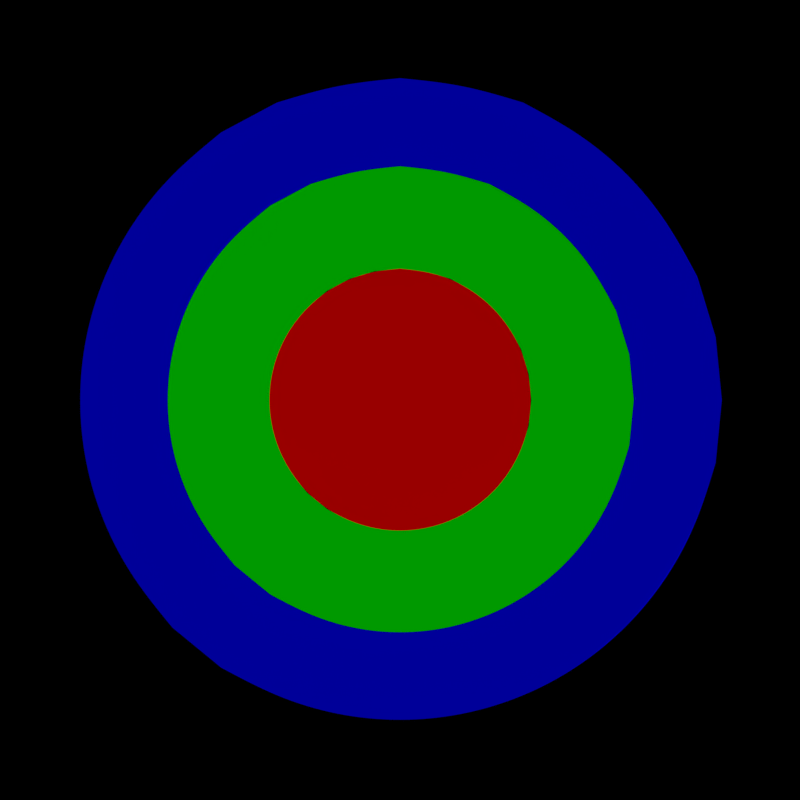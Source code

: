 # Source: transformation_menu_mockup.blend  (saved by Blender 2.56.0; exported with 4.5.12 LTS)
import bpy
from mathutils import Matrix  # noqa: F401  (used for matrix-valued properties, if any)

bpy.ops.wm.read_factory_settings(use_empty=True)
scene = bpy.context.scene
scene.name = 'Scene'

# ---- collections
col_collection_1 = bpy.data.collections.new('Collection 1'); scene.collection.children.link(col_collection_1)
col_collection_11 = bpy.data.collections.new('Collection 11'); scene.collection.children.link(col_collection_11)
col_collection_12 = bpy.data.collections.new('Collection 12'); scene.collection.children.link(col_collection_12)
col_collection_12.hide_render = True
col_collection_12.hide_viewport = True
col_collection_13 = bpy.data.collections.new('Collection 13'); scene.collection.children.link(col_collection_13)
col_collection_13.hide_render = True
col_collection_13.hide_viewport = True
col_collection_14 = bpy.data.collections.new('Collection 14'); scene.collection.children.link(col_collection_14)
col_collection_14.hide_render = True
col_collection_14.hide_viewport = True

# ---- materials (node trees are filled in below, after node groups)
mat_material_001 = bpy.data.materials.new('Material.001')
mat_material_001.alpha_threshold = 0.0
mat_material_001.use_transparent_shadow = False
mat_material_001.diffuse_color = (1.0, 0.0, 0.0, 1.0)
mat_material_001.roughness = 0.5
mat_material_001.specular_intensity = 0.0
mat_material_001.line_color = (0.0, 0.0, 0.0, 1.0)
mat_material_002 = bpy.data.materials.new('Material.002')
mat_material_002.alpha_threshold = 0.0
mat_material_002.use_transparent_shadow = False
mat_material_002.diffuse_color = (0.0, 1.0, 0.0, 1.0)
mat_material_002.roughness = 0.5
mat_material_002.specular_intensity = 0.0
mat_material_002.line_color = (0.0, 0.0, 0.0, 1.0)
mat_material_003 = bpy.data.materials.new('Material.003')
mat_material_003.alpha_threshold = 0.0
mat_material_003.use_transparent_shadow = False
mat_material_003.diffuse_color = (0.0, 0.0, 1.0, 1.0)
mat_material_003.roughness = 0.5
mat_material_003.specular_intensity = 0.0
mat_material_003.line_color = (0.0, 0.0, 0.0, 1.0)

# ---- material node trees

# ---- world
world_world = bpy.data.worlds.new('World'); scene.world = world_world
world_world.color = (0.0, 0.0, 0.0)
world_world.use_sun_shadow = False
world_world.sun_shadow_jitter_overblur = 0.0
world_world.cycles.sampling_method = 'MANUAL'
world_world.cycles.sample_map_resolution = 256

# ---- cameras
cam_camera_001 = bpy.data.cameras.new('Camera.001')
cam_camera_001.clip_end = 100.0
cam_camera_001.lens = 35.0
cam_camera_001.dof.focus_distance = 0.0
cam_camera_001.dof.aperture_fstop = 128.0

# ---- lights
light_sun = bpy.data.lights.new('Sun', 'SUN')
light_sun.transmission_factor = 0.0
light_sun.angle = 1.571
light_sun.energy = 1.0
light_sun.shadow_buffer_clip_start = 0.5
light_sun.shadow_soft_size = 1.0
light_sun.shadow_cascade_max_distance = 1000.0
light_sun.cycles.use_multiple_importance_sampling = False

# ---- meshes
me_circle_002 = bpy.data.meshes.new('Circle.002')
me_circle_002.from_pydata([(-0.4222, 2.122, 0.0), (-0.8282, 1.999, 0.0), (-1.202, 1.799, 0.0), (-1.53, 1.53, 0.0), (-1.799, 1.202, 0.0), (-1.999, 0.8282, 0.0), (-2.122, 0.4222, 0.0), (-2.164, 1.925e-06, 0.0), (-2.122, -0.4222, 0.0), (-1.999, -0.8282, 0.0), (-1.799, -1.202, 0.0), (-1.53, -1.53, 0.0), (-1.202, -1.799, 0.0), (-0.8282, -1.999, 0.0), (-0.4222, -2.122, 0.0), (-9.981e-07, -2.164, 0.0), (0.4222, -2.122, 0.0), (0.8282, -1.999, 0.0), (1.202, -1.799, 0.0), (1.53, -1.53, 0.0), (1.799, -1.202, 0.0), (1.999, -0.8282, 0.0), (2.122, -0.4222, 0.0), (2.164, -1.517e-09, 0.0), (2.122, 0.4222, 0.0), (1.999, 0.8282, 0.0), (1.799, 1.202, 0.0), (1.53, 1.53, 0.0), (1.202, 1.799, 0.0), (0.8282, 1.999, 0.0), (0.4222, 2.122, 0.0), (-2.93e-07, 2.164, 0.0), (-2.384e-07, 5.29e-07, 0.0)], [], [(31, 30, 32), (30, 29, 32), (29, 28, 32), (28, 27, 32), (27, 26, 32), (26, 25, 32), (25, 24, 32), (24, 23, 32), (23, 22, 32), (22, 21, 32), (21, 20, 32), (20, 19, 32), (19, 18, 32), (18, 17, 32), (17, 16, 32), (16, 15, 32), (15, 14, 32), (14, 13, 32), (13, 12, 32), (12, 11, 32), (11, 10, 32), (10, 9, 32), (9, 8, 32), (8, 7, 32), (7, 6, 32), (6, 5, 32), (5, 4, 32), (4, 3, 32), (3, 2, 32), (2, 1, 32), (1, 0, 32), (31, 0, 32)])
me_circle_002.materials.append(mat_material_001)
me_circle_002.use_remesh_preserve_volume = False
me_circle_002.use_remesh_preserve_attributes = False
me_circle_002.use_mirror_vertex_groups = False
me_circle_002.update()
me_circle_001 = bpy.data.meshes.new('Circle.001')
me_circle_001.from_pydata([(-3.942e-07, 3.848, 0.0), (0.7506, 3.774, 0.0), (1.472, 3.555, 0.0), (2.138, 3.199, 0.0), (2.721, 2.721, 0.0), (3.199, 2.138, 0.0), (3.555, 1.472, 0.0), (3.774, 0.7506, 0.0), (3.848, -4.511e-07, 0.0), (3.774, -0.7506, 0.0), (3.555, -1.472, 0.0), (3.199, -2.138, 0.0), (2.721, -2.721, 0.0), (2.138, -3.199, 0.0), (1.472, -3.555, 0.0), (0.7506, -3.774, 0.0), (-1.648e-06, -3.848, 0.0), (-0.7506, -3.774, 0.0), (-1.472, -3.555, 0.0), (-2.138, -3.199, 0.0), (-2.721, -2.721, 0.0), (-3.199, -2.138, 0.0), (-3.555, -1.472, 0.0), (-3.774, -0.7506, 0.0), (-3.848, 2.974e-06, 0.0), (-3.774, 0.7506, 0.0), (-3.555, 1.472, 0.0), (-3.199, 2.138, 0.0), (-2.721, 2.721, 0.0), (-2.138, 3.199, 0.0), (-1.472, 3.555, 0.0), (-0.7506, 3.774, 0.0), (-0.4222, 2.122, 0.0), (-0.8282, 1.999, 0.0), (-1.202, 1.799, 0.0), (-1.53, 1.53, 0.0), (-1.799, 1.202, 0.0), (-1.999, 0.8282, 0.0), (-2.122, 0.4222, 0.0), (-2.164, 1.925e-06, 0.0), (-2.122, -0.4222, 0.0), (-1.999, -0.8282, 0.0), (-1.799, -1.202, 0.0), (-1.53, -1.53, 0.0), (-1.202, -1.799, 0.0), (-0.8282, -1.999, 0.0), (-0.4222, -2.122, 0.0), (-9.981e-07, -2.164, 0.0), (0.4222, -2.122, 0.0), (0.8282, -1.999, 0.0), (1.202, -1.799, 0.0), (1.53, -1.53, 0.0), (1.799, -1.202, 0.0), (1.999, -0.8282, 0.0), (2.122, -0.4222, 0.0), (2.164, -1.517e-09, 0.0), (2.122, 0.4222, 0.0), (1.999, 0.8282, 0.0), (1.799, 1.202, 0.0), (1.53, 1.53, 0.0), (1.202, 1.799, 0.0), (0.8282, 1.999, 0.0), (0.4222, 2.122, 0.0), (-2.93e-07, 2.164, 0.0)], [], [(31, 0, 63, 32), (30, 31, 32, 33), (30, 29, 34, 33), (28, 29, 34, 35), (27, 28, 35, 36), (26, 27, 36, 37), (25, 26, 37, 38), (24, 25, 38, 39), (23, 24, 39, 40), (22, 23, 40, 41), (21, 22, 41, 42), (20, 21, 42, 43), (20, 19, 44, 43), (18, 19, 44, 45), (17, 18, 45, 46), (16, 17, 46, 47), (15, 16, 47, 48), (14, 15, 48, 49), (13, 14, 49, 50), (12, 13, 50, 51), (11, 12, 51, 52), (10, 11, 52, 53), (9, 10, 53, 54), (9, 8, 55, 54), (7, 8, 55, 56), (7, 6, 57, 56), (5, 6, 57, 58), (4, 5, 58, 59), (3, 4, 59, 60), (2, 3, 60, 61), (2, 1, 62, 61), (1, 0, 63, 62)])
me_circle_001.materials.append(mat_material_002)
me_circle_001.use_remesh_preserve_volume = False
me_circle_001.use_remesh_preserve_attributes = False
me_circle_001.use_mirror_vertex_groups = False
me_circle_001.update()
me_circle = bpy.data.meshes.new('Circle')
me_circle.from_pydata([(-5.106e-07, 5.3, 0.0), (1.034, 5.198, 0.0), (2.028, 4.897, 0.0), (2.945, 4.407, 0.0), (3.748, 3.748, 0.0), (4.407, 2.945, 0.0), (4.897, 2.028, 0.0), (5.198, 1.034, 0.0), (5.3, -8.253e-07, 0.0), (5.198, -1.034, 0.0), (4.897, -2.028, 0.0), (4.407, -2.945, 0.0), (3.748, -3.748, 0.0), (2.945, -4.407, 0.0), (2.028, -4.897, 0.0), (1.034, -5.198, 0.0), (-2.238e-06, -5.3, 0.0), (-1.034, -5.198, 0.0), (-2.028, -4.897, 0.0), (-2.945, -4.407, 0.0), (-3.748, -3.748, 0.0), (-4.407, -2.945, 0.0), (-4.897, -2.028, 0.0), (-5.198, -1.034, 0.0), (-5.3, 3.892e-06, 0.0), (-5.198, 1.034, 0.0), (-4.897, 2.028, 0.0), (-4.407, 2.945, 0.0), (-3.748, 3.748, 0.0), (-2.945, 4.407, 0.0), (-2.028, 4.897, 0.0), (-1.034, 5.198, 0.0), (-0.7522, 3.781, 0.0), (-1.475, 3.562, 0.0), (-2.142, 3.206, 0.0), (-2.726, 2.726, 0.0), (-3.206, 2.142, 0.0), (-3.562, 1.475, 0.0), (-3.781, 0.7522, 0.0), (-3.855, 2.993e-06, 0.0), (-3.781, -0.7522, 0.0), (-3.562, -1.475, 0.0), (-3.206, -2.142, 0.0), (-2.726, -2.726, 0.0), (-2.142, -3.206, 0.0), (-1.475, -3.562, 0.0), (-0.7522, -3.781, 0.0), (-1.69e-06, -3.855, 0.0), (0.7522, -3.781, 0.0), (1.475, -3.562, 0.0), (2.142, -3.206, 0.0), (2.726, -2.726, 0.0), (3.206, -2.142, 0.0), (3.562, -1.475, 0.0), (3.781, -0.7522, 0.0), (3.855, -4.384e-07, 0.0), (3.781, 0.7522, 0.0), (3.562, 1.475, 0.0), (3.206, 2.142, 0.0), (2.726, 2.726, 0.0), (2.142, 3.206, 0.0), (1.475, 3.562, 0.0), (0.7522, 3.781, 0.0), (-4.333e-07, 3.855, 0.0)], [], [(31, 0, 63, 32), (30, 31, 32, 33), (30, 29, 34, 33), (28, 29, 34, 35), (27, 28, 35, 36), (26, 27, 36, 37), (25, 26, 37, 38), (24, 25, 38, 39), (23, 24, 39, 40), (22, 23, 40, 41), (21, 22, 41, 42), (20, 21, 42, 43), (20, 19, 44, 43), (18, 19, 44, 45), (17, 18, 45, 46), (16, 17, 46, 47), (15, 16, 47, 48), (14, 15, 48, 49), (13, 14, 49, 50), (12, 13, 50, 51), (11, 12, 51, 52), (10, 11, 52, 53), (9, 10, 53, 54), (9, 8, 55, 54), (7, 8, 55, 56), (7, 6, 57, 56), (5, 6, 57, 58), (4, 5, 58, 59), (3, 4, 59, 60), (2, 3, 60, 61), (2, 1, 62, 61), (1, 0, 63, 62)])
me_circle.materials.append(mat_material_003)
me_circle.use_remesh_preserve_volume = False
me_circle.use_remesh_preserve_attributes = False
me_circle.use_mirror_vertex_groups = False
me_circle.update()
me_plane_002 = bpy.data.meshes.new('Plane.002')
me_plane_002.from_pydata([(0.2261, 0.1299, 0.0), (0.2261, -0.1402, 0.0), (1.568, -0.1402, 0.0), (1.568, 0.1299, 0.0), (1.568, 0.3849, 0.0), (1.568, -0.3951, 0.0), (2.491, -0.005128, 0.0), (0.2261, -0.005128, 0.0), (0.8969, 0.1299, 0.0), (1.568, -0.005128, 0.0), (0.8969, -0.1402, 0.0), (1.568, 0.2574, 0.0), (1.568, -0.005128, 0.0), (1.568, -0.2676, 0.0), (2.029, 0.1899, 0.0), (2.029, -0.2001, 0.0), (0.8969, -0.005128, 0.0), (1.568, -0.005128, 0.0), (0.2261, 0.06239, 0.0), (0.2261, -0.07264, 0.0), (0.5615, 0.1299, 0.0), (1.232, 0.1299, 0.0), (1.568, -0.07264, 0.0), (1.568, 0.06239, 0.0), (0.5615, -0.1402, 0.0), (1.232, -0.1402, 0.0), (1.568, 0.1936, 0.0), (1.568, 0.3211, 0.0), (1.568, 0.1899, 0.0), (1.568, -0.2001, 0.0), (1.568, -0.2039, 0.0), (1.568, -0.3314, 0.0), (1.799, 0.2874, 0.0), (2.26, 0.09237, 0.0), (1.799, -0.2976, 0.0), (2.26, -0.1026, 0.0), (0.8969, 0.06239, 0.0), (0.5615, -0.005128, 0.0), (0.8969, -0.07264, 0.0), (1.232, -0.005128, 0.0), (1.568, 0.1261, 0.0), (1.568, -0.005128, 0.0), (1.568, -0.1364, 0.0), (1.568, -0.005128, 0.0), (1.799, -0.1026, 0.0), (1.799, 0.09237, 0.0), (2.029, -0.005128, 0.0), (0.5615, 0.06239, 0.0), (0.5615, -0.07264, 0.0), (1.232, 0.06239, 0.0), (1.232, -0.07264, 0.0), (1.568, 0.09426, 0.0), (1.568, -0.1045, 0.0), (1.568, 0.158, 0.0), (1.568, -0.1683, 0.0), (0.2261, 0.02863, 0.0), (0.2261, 0.09614, 0.0), (0.2261, -0.03889, 0.0), (0.2261, -0.1064, 0.0), (0.7292, 0.1299, 0.0), (0.3938, 0.1299, 0.0), (1.065, 0.1299, 0.0), (1.4, 0.1299, 0.0), (1.568, -0.03889, 0.0), (1.568, -0.1064, 0.0), (1.568, 0.02863, 0.0), (1.568, 0.09614, 0.0), (0.7292, -0.1402, 0.0), (0.3938, -0.1402, 0.0), (1.065, -0.1402, 0.0), (1.4, -0.1402, 0.0), (1.568, 0.2255, 0.0), (1.568, 0.1618, 0.0), (1.568, 0.2893, 0.0), (1.568, 0.353, 0.0), (1.568, 0.2874, 0.0), (1.568, 0.09237, 0.0), (1.568, -0.2976, 0.0), (1.568, -0.1026, 0.0), (1.568, -0.2358, 0.0), (1.568, -0.172, 0.0), (1.568, -0.2995, 0.0), (1.568, -0.3633, 0.0), (1.914, 0.2386, 0.0), (1.683, 0.3361, 0.0), (2.145, 0.1411, 0.0), (2.376, 0.04362, 0.0), (1.914, -0.2489, 0.0), (1.683, -0.3464, 0.0), (2.145, -0.1514, 0.0), (2.376, -0.05388, 0.0), (0.8969, 0.09614, 0.0), (0.8969, 0.02863, 0.0), (0.7292, -0.005128, 0.0), (0.3938, -0.005128, 0.0), (0.8969, -0.1064, 0.0), (0.8969, -0.03889, 0.0), (1.4, -0.005128, 0.0), (1.065, -0.005128, 0.0), (1.568, 0.1918, 0.0), (1.568, 0.0605, 0.0), (1.568, -0.005128, 0.0), (1.568, -0.005128, 0.0), (1.568, -0.202, 0.0), (1.568, -0.07076, 0.0), (1.568, -0.005128, 0.0), (1.568, -0.005128, 0.0), (1.914, -0.1514, 0.0), (1.683, -0.05388, 0.0), (1.914, 0.1411, 0.0), (1.683, 0.04362, 0.0), (2.029, -0.1026, 0.0), (2.029, 0.09237, 0.0), (0.5615, 0.09614, 0.0), (0.3938, 0.06239, 0.0), (0.5615, 0.02863, 0.0), (0.7292, 0.06239, 0.0), (0.5615, -0.03889, 0.0), (0.3938, -0.07264, 0.0), (0.5615, -0.1064, 0.0), (0.7292, -0.07264, 0.0), (1.232, 0.09614, 0.0), (1.065, 0.06239, 0.0), (1.232, 0.02863, 0.0), (1.4, 0.06239, 0.0), (1.232, -0.03889, 0.0), (1.065, -0.07264, 0.0), (1.232, -0.1064, 0.0), (1.4, -0.07264, 0.0), (1.568, 0.1439, 0.0), (1.568, 0.07832, 0.0), (1.568, 0.04456, 0.0), (1.568, 0.1102, 0.0), (1.568, -0.05482, 0.0), (1.568, -0.08858, 0.0), (1.568, -0.1542, 0.0), (1.568, -0.1204, 0.0), (1.568, 0.2396, 0.0), (1.568, 0.1421, 0.0), (1.568, 0.07644, 0.0), (1.568, 0.1739, 0.0), (1.568, -0.08669, 0.0), (1.568, -0.1523, 0.0), (1.568, -0.2498, 0.0), (1.568, -0.1842, 0.0), (1.799, -0.2001, 0.0), (1.683, -0.2489, 0.0), (1.683, -0.1514, 0.0), (1.799, -0.005128, 0.0), (1.914, 0.04362, 0.0), (1.914, -0.05388, 0.0), (2.26, -0.005128, 0.0), (2.145, -0.05388, 0.0), (2.145, 0.04362, 0.0), (1.799, 0.1899, 0.0), (1.683, 0.1411, 0.0), (1.683, 0.2386, 0.0), (0.3938, 0.09614, 0.0), (0.3938, 0.02863, 0.0), (0.7292, 0.09614, 0.0), (0.7292, 0.02863, 0.0), (0.3938, -0.03889, 0.0), (0.3938, -0.1064, 0.0), (0.7292, -0.03889, 0.0), (0.7292, -0.1064, 0.0), (1.065, 0.09614, 0.0), (1.065, 0.02863, 0.0), (1.4, 0.09614, 0.0), (1.4, 0.02863, 0.0), (1.065, -0.03889, 0.0), (1.065, -0.1064, 0.0), (1.4, -0.03889, 0.0), (1.4, -0.1064, 0.0), (1.568, 0.12, 0.0), (1.568, 0.0366, 0.0), (1.568, 0.1679, 0.0), (1.568, 0.05253, 0.0), (1.568, -0.04685, 0.0), (1.568, -0.1303, 0.0), (1.568, -0.06279, 0.0), (1.568, -0.1781, 0.0), (1.568, 0.2157, 0.0), (1.568, 0.06847, 0.0), (1.568, 0.2635, 0.0), (1.568, 0.0844, 0.0), (1.568, -0.07872, 0.0), (1.568, -0.2259, 0.0), (1.568, -0.09466, 0.0), (1.568, -0.2737, 0.0), (-1.553, -0.2737, 0.0), (-1.553, -0.09466, 0.0), (-1.553, -0.2259, 0.0), (-1.553, -0.07872, 0.0), (-1.553, 0.0844, 0.0), (-1.553, 0.2635, 0.0), (-1.553, 0.06847, 0.0), (-1.553, 0.2157, 0.0), (-1.553, -0.1781, 0.0), (-1.553, -0.06279, 0.0), (-1.553, -0.1303, 0.0), (-1.553, -0.04685, 0.0), (-1.553, 0.05253, 0.0), (-1.553, 0.1679, 0.0), (-1.553, 0.0366, 0.0), (-1.553, 0.12, 0.0), (-1.385, -0.1064, 0.0), (-1.385, -0.03889, 0.0), (-1.05, -0.1064, 0.0), (-1.05, -0.03889, 0.0), (-1.385, 0.02863, 0.0), (-1.385, 0.09614, 0.0), (-1.05, 0.02863, 0.0), (-1.05, 0.09614, 0.0), (-0.7143, -0.1064, 0.0), (-0.7143, -0.03889, 0.0), (-0.3789, -0.1064, 0.0), (-0.3789, -0.03889, 0.0), (-0.7143, 0.02863, 0.0), (-0.7143, 0.09614, 0.0), (-0.3789, 0.02863, 0.0), (-0.3789, 0.09614, 0.0), (-1.668, 0.2386, 0.0), (-1.668, 0.1411, 0.0), (-1.784, 0.1899, 0.0), (-2.13, 0.04362, 0.0), (-2.13, -0.05388, 0.0), (-2.245, -0.005128, 0.0), (-1.899, -0.05388, 0.0), (-1.899, 0.04362, 0.0), (-1.784, -0.005128, 0.0), (-1.668, -0.1514, 0.0), (-1.668, -0.2489, 0.0), (-1.784, -0.2001, 0.0), (-1.553, -0.1842, 0.0), (-1.553, -0.2498, 0.0), (-1.553, -0.1523, 0.0), (-1.553, -0.08669, 0.0), (-1.553, 0.1739, 0.0), (-1.553, 0.07644, 0.0), (-1.553, 0.1421, 0.0), (-1.553, 0.2396, 0.0), (-1.553, -0.1204, 0.0), (-1.553, -0.1542, 0.0), (-1.553, -0.08858, 0.0), (-1.553, -0.05482, 0.0), (-1.553, 0.1102, 0.0), (-1.553, 0.04456, 0.0), (-1.553, 0.07832, 0.0), (-1.553, 0.1439, 0.0), (-1.385, -0.07264, 0.0), (-1.217, -0.1064, 0.0), (-1.05, -0.07264, 0.0), (-1.217, -0.03889, 0.0), (-1.385, 0.06239, 0.0), (-1.217, 0.02863, 0.0), (-1.05, 0.06239, 0.0), (-1.217, 0.09614, 0.0), (-0.7143, -0.07264, 0.0), (-0.5466, -0.1064, 0.0), (-0.3789, -0.07264, 0.0), (-0.5466, -0.03889, 0.0), (-0.7143, 0.06239, 0.0), (-0.5466, 0.02863, 0.0), (-0.3789, 0.06239, 0.0), (-0.5466, 0.09614, 0.0), (-2.015, 0.09237, 0.0), (-2.015, -0.1026, 0.0), (-1.668, 0.04362, 0.0), (-1.899, 0.1411, 0.0), (-1.668, -0.05388, 0.0), (-1.899, -0.1514, 0.0), (-1.553, -0.005128, 0.0), (-1.553, -0.005128, 0.0), (-1.553, -0.07076, 0.0), (-1.553, -0.202, 0.0), (-1.553, -0.005128, 0.0), (-1.553, -0.005128, 0.0), (-1.553, 0.0605, 0.0), (-1.553, 0.1918, 0.0), (-1.05, -0.005128, 0.0), (-1.385, -0.005128, 0.0), (-0.882, -0.03889, 0.0), (-0.882, -0.1064, 0.0), (-0.3789, -0.005128, 0.0), (-0.7143, -0.005128, 0.0), (-0.882, 0.02863, 0.0), (-0.882, 0.09614, 0.0), (-2.361, -0.05388, 0.0), (-2.13, -0.1514, 0.0), (-1.668, -0.3464, 0.0), (-1.899, -0.2489, 0.0), (-2.361, 0.04362, 0.0), (-2.13, 0.1411, 0.0), (-1.668, 0.3361, 0.0), (-1.899, 0.2386, 0.0), (-1.553, -0.3633, 0.0), (-1.553, -0.2995, 0.0), (-1.553, -0.172, 0.0), (-1.553, -0.2358, 0.0), (-1.553, -0.1026, 0.0), (-1.553, -0.2976, 0.0), (-1.553, 0.09237, 0.0), (-1.553, 0.2874, 0.0), (-1.553, 0.353, 0.0), (-1.553, 0.2893, 0.0), (-1.553, 0.1618, 0.0), (-1.553, 0.2255, 0.0), (-1.385, -0.1402, 0.0), (-1.05, -0.1402, 0.0), (-0.3789, -0.1402, 0.0), (-0.7143, -0.1402, 0.0), (-1.553, 0.09614, 0.0), (-1.553, 0.02863, 0.0), (-1.553, -0.1064, 0.0), (-1.553, -0.03889, 0.0), (-1.385, 0.1299, 0.0), (-1.05, 0.1299, 0.0), (-0.3789, 0.1299, 0.0), (-0.7143, 0.1299, 0.0), (-0.2112, -0.1064, 0.0), (-0.2112, -0.03889, 0.0), (-0.2112, 0.09614, 0.0), (-0.2112, 0.02863, 0.0), (-1.553, -0.1683, 0.0), (-1.553, 0.158, 0.0), (-1.553, -0.1045, 0.0), (-1.553, 0.09426, 0.0), (-1.217, -0.07264, 0.0), (-1.217, 0.06239, 0.0), (-0.5466, -0.07264, 0.0), (-0.5466, 0.06239, 0.0), (-2.015, -0.005128, 0.0), (-1.784, 0.09237, 0.0), (-1.784, -0.1026, 0.0), (-1.553, -0.005128, 0.0), (-1.553, -0.1364, 0.0), (-1.553, -0.005128, 0.0), (-1.553, 0.1261, 0.0), (-1.217, -0.005128, 0.0), (-0.882, -0.07264, 0.0), (-0.5466, -0.005128, 0.0), (-0.882, 0.06239, 0.0), (-2.245, -0.1026, 0.0), (-1.784, -0.2976, 0.0), (-2.245, 0.09237, 0.0), (-1.784, 0.2874, 0.0), (-1.553, -0.3314, 0.0), (-1.553, -0.2039, 0.0), (-1.553, -0.2001, 0.0), (-1.553, 0.1899, 0.0), (-1.553, 0.3211, 0.0), (-1.553, 0.1936, 0.0), (-1.217, -0.1402, 0.0), (-0.5466, -0.1402, 0.0), (-1.553, 0.06239, 0.0), (-1.553, -0.07264, 0.0), (-1.217, 0.1299, 0.0), (-0.5466, 0.1299, 0.0), (-0.2112, -0.07264, 0.0), (-0.2112, 0.06239, 0.0), (-1.553, -0.005128, 0.0), (-0.882, -0.005128, 0.0), (-2.015, -0.2001, 0.0), (-2.015, 0.1899, 0.0), (-1.553, -0.2676, 0.0), (-1.553, -0.005128, 0.0), (-1.553, 0.2574, 0.0), (-0.882, -0.1402, 0.0), (-1.553, -0.005128, 0.0), (-0.882, 0.1299, 0.0), (-0.2112, -0.005128, 0.0), (-2.476, -0.005128, 0.0), (-1.553, -0.3951, 0.0), (-1.553, 0.3849, 0.0), (-1.553, 0.1299, 0.0), (-1.553, -0.1402, 0.0), (-0.2112, -0.1402, 0.0), (-0.2112, 0.1299, 0.0)], [], [(56, 0, 60, 157), (18, 56, 157, 114), (157, 60, 20, 113), (114, 157, 113, 47), (55, 18, 114, 158), (7, 55, 158, 94), (158, 114, 47, 115), (94, 158, 115, 37), (113, 20, 59, 159), (47, 113, 159, 116), (159, 59, 8, 91), (116, 159, 91, 36), (115, 47, 116, 160), (37, 115, 160, 93), (160, 116, 36, 92), (93, 160, 92, 16), (57, 7, 94, 161), (19, 57, 161, 118), (161, 94, 37, 117), (118, 161, 117, 48), (58, 19, 118, 162), (1, 58, 162, 68), (162, 118, 48, 119), (68, 162, 119, 24), (117, 37, 93, 163), (48, 117, 163, 120), (163, 93, 16, 96), (120, 163, 96, 38), (119, 48, 120, 164), (24, 119, 164, 67), (164, 120, 38, 95), (67, 164, 95, 10), (91, 8, 61, 165), (36, 91, 165, 122), (165, 61, 21, 121), (122, 165, 121, 49), (92, 36, 122, 166), (16, 92, 166, 98), (166, 122, 49, 123), (98, 166, 123, 39), (121, 21, 62, 167), (49, 121, 167, 124), (167, 62, 3, 66), (124, 167, 66, 23), (123, 49, 124, 168), (39, 123, 168, 97), (168, 124, 23, 65), (97, 168, 65, 9), (96, 16, 98, 169), (38, 96, 169, 126), (169, 98, 39, 125), (126, 169, 125, 50), (95, 38, 126, 170), (10, 95, 170, 69), (170, 126, 50, 127), (69, 170, 127, 25), (125, 39, 97, 171), (50, 125, 171, 128), (171, 97, 9, 63), (128, 171, 63, 22), (127, 50, 128, 172), (25, 127, 172, 70), (172, 128, 22, 64), (70, 172, 64, 2), (66, 3, 72, 173), (23, 66, 173, 130), (173, 72, 26, 129), (130, 173, 129, 51), (65, 23, 130, 174), (9, 65, 174, 101), (174, 130, 51, 131), (101, 174, 131, 41), (129, 26, 71, 175), (51, 129, 175, 132), (175, 71, 11, 99), (132, 175, 99, 40), (131, 51, 132, 176), (41, 131, 176, 102), (176, 132, 40, 100), (102, 176, 100, 17), (63, 9, 101, 177), (22, 63, 177, 134), (177, 101, 41, 133), (134, 177, 133, 52), (64, 22, 134, 178), (2, 64, 178, 80), (178, 134, 52, 135), (80, 178, 135, 30), (133, 41, 102, 179), (52, 133, 179, 136), (179, 102, 17, 104), (136, 179, 104, 42), (135, 52, 136, 180), (30, 135, 180, 79), (180, 136, 42, 103), (79, 180, 103, 13), (99, 11, 73, 181), (40, 99, 181, 138), (181, 73, 27, 137), (138, 181, 137, 53), (100, 40, 138, 182), (17, 100, 182, 105), (182, 138, 53, 139), (105, 182, 139, 43), (137, 27, 74, 183), (53, 137, 183, 140), (183, 74, 4, 75), (140, 183, 75, 28), (139, 53, 140, 184), (43, 139, 184, 106), (184, 140, 28, 76), (106, 184, 76, 12), (104, 17, 105, 185), (42, 104, 185, 142), (185, 105, 43, 141), (142, 185, 141, 54), (103, 42, 142, 186), (13, 103, 186, 81), (186, 142, 54, 143), (81, 186, 143, 31), (141, 43, 106, 187), (54, 141, 187, 144), (187, 106, 12, 78), (144, 187, 78, 29), (143, 54, 144, 188), (31, 143, 188, 82), (188, 144, 29, 77), (82, 188, 77, 5), (145, 44, 107), (107, 87, 145), (34, 145, 87), (87, 107, 15), (145, 34, 146), (146, 147, 145), (44, 145, 147), (147, 146, 29), (78, 12, 108), (108, 147, 78), (29, 78, 147), (147, 108, 44), (77, 29, 146), (146, 88, 77), (5, 77, 88), (88, 146, 34), (148, 44, 108), (108, 110, 148), (45, 148, 110), (110, 108, 12), (148, 45, 149), (149, 150, 148), (44, 148, 150), (150, 149, 46), (111, 15, 107), (107, 150, 111), (46, 111, 150), (150, 107, 44), (112, 46, 149), (149, 109, 112), (14, 112, 109), (109, 149, 45), (151, 33, 86), (86, 90, 151), (35, 151, 90), (90, 86, 6), (151, 35, 152), (152, 153, 151), (33, 151, 153), (153, 152, 46), (112, 14, 85), (85, 153, 112), (46, 112, 153), (153, 85, 33), (111, 46, 152), (152, 89, 111), (15, 111, 89), (89, 152, 35), (154, 32, 83), (83, 109, 154), (45, 154, 109), (109, 83, 14), (154, 45, 155), (155, 156, 154), (32, 154, 156), (156, 155, 28), (75, 4, 84), (84, 156, 75), (28, 75, 156), (156, 84, 32), (76, 28, 155), (155, 110, 76), (12, 76, 110), (110, 155, 45), (267, 222, 332), (365, 301, 267), (222, 267, 301), (301, 349, 222), (221, 293, 345), (349, 302, 221), (293, 221, 302), (302, 373, 293), (221, 222, 349), (345, 223, 221), (222, 221, 223), (223, 332, 222), (268, 294, 363), (332, 223, 268), (294, 268, 223), (223, 345, 294), (288, 225, 342), (362, 266, 288), (225, 288, 266), (266, 331, 225), (224, 292, 344), (331, 265, 224), (292, 224, 265), (265, 363, 292), (224, 225, 331), (344, 226, 224), (225, 224, 226), (226, 342, 225), (287, 291, 371), (342, 226, 287), (291, 287, 226), (226, 344, 291), (268, 228, 332), (363, 265, 268), (228, 268, 265), (265, 331, 228), (227, 270, 333), (331, 266, 227), (270, 227, 266), (266, 362, 270), (227, 228, 331), (333, 229, 227), (228, 227, 229), (229, 332, 228), (267, 269, 365), (332, 229, 267), (269, 267, 229), (229, 333, 269), (289, 231, 343), (372, 300, 289), (231, 289, 300), (300, 348, 231), (230, 269, 333), (348, 299, 230), (269, 230, 299), (299, 365, 269), (230, 231, 348), (333, 232, 230), (231, 230, 232), (232, 343, 231), (290, 270, 362), (343, 232, 290), (270, 290, 232), (232, 333, 270), (295, 189, 300, 372), (189, 233, 348, 300), (346, 234, 189, 295), (234, 323, 233, 189), (233, 190, 299, 348), (190, 271, 365, 299), (323, 236, 190, 233), (236, 334, 271, 190), (296, 191, 234, 346), (191, 235, 323, 234), (364, 274, 191, 296), (274, 335, 235, 191), (235, 192, 236, 323), (192, 272, 334, 236), (335, 273, 192, 235), (273, 360, 272, 192), (271, 193, 301, 365), (193, 237, 349, 301), (334, 238, 193, 271), (238, 324, 237, 193), (237, 194, 302, 349), (194, 303, 373, 302), (324, 240, 194, 237), (240, 350, 303, 194), (272, 195, 238, 334), (195, 239, 324, 238), (360, 277, 195, 272), (277, 337, 239, 195), (239, 196, 240, 324), (196, 304, 350, 240), (337, 278, 196, 239), (278, 366, 304, 196), (298, 197, 274, 364), (197, 241, 335, 274), (347, 242, 197, 298), (242, 325, 241, 197), (241, 198, 273, 335), (198, 275, 360, 273), (325, 244, 198, 241), (244, 336, 275, 198), (297, 199, 242, 347), (199, 243, 325, 242), (375, 313, 199, 297), (313, 355, 243, 199), (243, 200, 244, 325), (200, 276, 336, 244), (355, 314, 200, 243), (314, 368, 276, 200), (275, 201, 277, 360), (201, 245, 337, 277), (336, 246, 201, 275), (246, 326, 245, 201), (245, 202, 278, 337), (202, 306, 366, 278), (326, 248, 202, 245), (248, 351, 306, 202), (276, 203, 246, 336), (203, 247, 326, 246), (368, 312, 203, 276), (312, 354, 247, 203), (247, 204, 248, 326), (204, 305, 351, 248), (354, 311, 204, 247), (311, 374, 305, 204), (307, 205, 313, 375), (205, 249, 355, 313), (352, 250, 205, 307), (250, 327, 249, 205), (249, 206, 314, 355), (206, 280, 368, 314), (327, 252, 206, 249), (252, 338, 280, 206), (308, 207, 250, 352), (207, 251, 327, 250), (367, 282, 207, 308), (282, 339, 251, 207), (251, 208, 252, 327), (208, 279, 338, 252), (339, 281, 208, 251), (281, 361, 279, 208), (280, 209, 312, 368), (209, 253, 354, 312), (338, 254, 209, 280), (254, 328, 253, 209), (253, 210, 311, 354), (210, 315, 374, 311), (328, 256, 210, 253), (256, 356, 315, 210), (279, 211, 254, 338), (211, 255, 328, 254), (361, 285, 211, 279), (285, 341, 255, 211), (255, 212, 256, 328), (212, 316, 356, 256), (341, 286, 212, 255), (286, 369, 316, 212), (310, 213, 282, 367), (213, 257, 339, 282), (353, 258, 213, 310), (258, 329, 257, 213), (257, 214, 281, 339), (214, 284, 361, 281), (329, 260, 214, 257), (260, 340, 284, 214), (309, 215, 258, 353), (215, 259, 329, 258), (376, 319, 215, 309), (319, 358, 259, 215), (259, 216, 260, 329), (216, 283, 340, 260), (358, 320, 216, 259), (320, 370, 283, 216), (284, 217, 285, 361), (217, 261, 341, 285), (340, 262, 217, 284), (262, 330, 261, 217), (261, 218, 286, 341), (218, 318, 369, 286), (330, 264, 218, 261), (264, 357, 318, 218), (283, 219, 262, 340), (219, 263, 330, 262), (370, 322, 219, 283), (322, 359, 263, 219), (263, 220, 264, 330), (220, 317, 357, 264), (359, 321, 220, 263), (321, 377, 317, 220)])
me_plane_002.use_remesh_preserve_volume = False
me_plane_002.use_remesh_preserve_attributes = False
me_plane_002.use_mirror_vertex_groups = False
me_plane_002.update()
me_plane_001 = bpy.data.meshes.new('Plane.001')
me_plane_001.from_pydata([(5.96e-08, 3.412, 0.0), (-0.5, 2.669, 0.0), (0.5, 2.669, 0.0), (0.2667, 2.669, 0.0), (-0.2667, 2.669, 0.0), (-0.1, 2.069, 0.0), (0.1, 2.069, 0.0)], [], [(2, 0, 1), (4, 3, 2, 1), (5, 6, 3, 4)])
me_plane_001.use_remesh_preserve_volume = False
me_plane_001.use_remesh_preserve_attributes = False
me_plane_001.use_mirror_vertex_groups = False
me_plane_001.update()
me_plane = bpy.data.meshes.new('Plane')
me_plane.from_pydata([(0.8, 0.8, 0.0), (0.8, -0.8, 0.0), (-0.8, -0.8, 0.0), (-0.8, 0.8, 0.0), (0.3333, -0.8, 0.0), (-0.3333, -0.8, 0.0), (0.3333, 0.8, 0.0), (-0.3333, 0.8, 0.0), (0.8, 0.3333, 0.0), (0.8, -0.3333, 0.0), (-0.8, -0.3333, 0.0), (-0.8, 0.3333, 0.0), (0.3333, -0.3333, 0.0), (0.3333, 0.3333, 0.0), (-0.3333, 0.3333, 0.0), (-0.3333, -0.3333, 0.0), (-1.4, 0.3333, 0.0), (-1.4, -0.3333, 0.0), (1.4, -0.3333, 0.0), (1.4, 0.3333, 0.0), (-0.3333, 1.4, 0.0), (0.3333, 1.4, 0.0), (-0.3333, -1.4, 0.0), (0.3333, -1.4, 0.0), (0.5, -1.4, 0.0), (-0.5, -1.4, 0.0), (0.5, 1.4, 0.0), (-0.5, 1.4, 0.0), (5.96e-08, 1.82, 0.0), (5.96e-08, -1.82, 0.0), (1.4, 0.5, 0.0), (1.4, -0.5, 0.0), (-1.4, -0.5, 0.0), (-1.4, 0.5, 0.0), (-1.82, 1.192e-07, 0.0), (1.82, 1.192e-07, 0.0)], [], [(8, 0, 6, 13), (13, 12, 9, 8), (12, 4, 1, 9), (7, 14, 13, 6), (14, 15, 12, 13), (15, 5, 4, 12), (3, 11, 14, 7), (11, 10, 15, 14), (10, 2, 5, 15), (10, 11, 16, 17), (8, 9, 18, 19), (7, 6, 21, 20), (4, 5, 22, 23), (23, 22, 25, 24), (20, 21, 26, 27), (27, 26, 28), (24, 25, 29), (19, 18, 31, 30), (17, 16, 33, 32), (32, 33, 34), (30, 31, 35)])
me_plane.use_remesh_preserve_volume = False
me_plane.use_remesh_preserve_attributes = False
me_plane.use_mirror_vertex_groups = False
me_plane.update()

# ---- curves / text
cu_beziercircle = bpy.data.curves.new('BezierCircle', 'CURVE')
cu_beziercircle.dimensions = '3D'
_sp = cu_beziercircle.splines.new('BEZIER'); _sp.bezier_points.add(3)
_sp.bezier_points.foreach_set('co', [-4.334, -2.013e-09, 0.0, 2.015e-09, 4.334, 0.0, 4.334, -2.013e-09, 0.0, 2.015e-09, -4.334, 0.0])
_sp.bezier_points.foreach_set('handle_left', [-4.334, -2.393, 0.0, -2.393, 4.334, 0.0, 4.334, 2.393, 0.0, 2.393, -4.334, 0.0])
_sp.bezier_points.foreach_set('handle_right', [-4.334, 2.393, 0.0, 2.393, 4.334, 0.0, 4.334, -2.393, 0.0, -2.393, -4.334, 0.0])
for _p, _l, _r in zip(_sp.bezier_points, ['AUTO', 'AUTO', 'AUTO', 'AUTO'], ['AUTO', 'AUTO', 'AUTO', 'AUTO']): _p.handle_left_type = _l; _p.handle_right_type = _r
_sp.order_u = 0
_sp.order_v = 0
_sp.use_cyclic_u = True
cu_beziercircle.use_path = True
cu_beziercircle.use_path_clamp = True
cu_beziercircle.bevel_resolution = 0
cu_beziercircle.fill_mode = 'HALF'

# ---- objects
ob_camera = bpy.data.objects.new('Camera', cam_camera_001)
ob_sun = bpy.data.objects.new('Sun', light_sun)
ob_empty_001 = bpy.data.objects.new('Empty.001', None)
ob_beziercircle = bpy.data.objects.new('BezierCircle', cu_beziercircle)
ob_empty = bpy.data.objects.new('Empty', None)
ob_circle_002 = bpy.data.objects.new('Circle.002', me_circle_002)
ob_circle_001 = bpy.data.objects.new('Circle.001', me_circle_001)
ob_circle = bpy.data.objects.new('Circle', me_circle)
ob_plane_002 = bpy.data.objects.new('Plane.002', me_plane_002)
ob_plane_001 = bpy.data.objects.new('Plane.001', me_plane_001)
ob_plane = bpy.data.objects.new('Plane', me_plane)

# ---- transforms, parenting, visibility, modifiers, constraints
ob_camera.location = (0.0, 0.0, 11.6)
ob_camera.empty_display_type = 'ARROWS'
ob_camera.lineart.crease_threshold = 0.0
ob_sun.location = (0.0, 0.0, 0.0)
ob_sun.empty_display_type = 'ARROWS'
ob_sun.lineart.crease_threshold = 0.0
ob_empty_001.location = (0.0, 0.0, 0.0)
ob_empty_001.rotation_euler = (0.0, -0.0, -1.571)
ob_empty_001.empty_display_type = 'ARROWS'
ob_empty_001.empty_image_offset = (0.0, 0.0)
ob_empty_001.lineart.crease_threshold = 0.0
ob_beziercircle.location = (0.0, 0.0, 0.0)
ob_beziercircle.scale = (0.9491, 0.9491, 0.9491)
ob_beziercircle.empty_display_type = 'ARROWS'
ob_beziercircle.lineart.crease_threshold = 0.0
ob_empty.location = (0.0, 0.0, 0.0)
ob_empty.rotation_euler = (0.0, -0.0, -0.7854)
ob_empty.empty_display_type = 'ARROWS'
ob_empty.empty_image_offset = (0.0, 0.0)
ob_empty.lineart.crease_threshold = 0.0
ob_circle_002.location = (0.0, 0.0, -1.21)
ob_circle_002.empty_display_type = 'ARROWS'
ob_circle_002.lineart.crease_threshold = 0.0
_m = ob_circle_002.modifiers.new('Subsurf', 'SUBSURF')
_m.uv_smooth = 'PRESERVE_CORNERS'
_m.render_levels = 3
_m.show_only_control_edges = False
ob_circle_001.location = (0.0, 0.0, -1.21)
ob_circle_001.empty_display_type = 'ARROWS'
ob_circle_001.lineart.crease_threshold = 0.0
_m = ob_circle_001.modifiers.new('Subsurf', 'SUBSURF')
_m.uv_smooth = 'PRESERVE_CORNERS'
_m.render_levels = 3
_m.show_only_control_edges = False
ob_circle.location = (0.0, 0.0, -1.21)
ob_circle.empty_display_type = 'ARROWS'
ob_circle.lineart.crease_threshold = 0.0
_m = ob_circle.modifiers.new('Subsurf', 'SUBSURF')
_m.uv_smooth = 'PRESERVE_CORNERS'
_m.render_levels = 3
_m.show_only_control_edges = False
ob_plane_002.location = (0.0, 0.0, 0.0)
ob_plane_002.empty_display_type = 'ARROWS'
ob_plane_002.lineart.crease_threshold = 0.0
_m = ob_plane_002.modifiers.new('Curve', 'CURVE')
_m.object = ob_beziercircle
_m = ob_plane_002.modifiers.new('Array', 'ARRAY')
_m.count = 8
_m.constant_offset_displace = (0.0, 0.0, 0.0)
_m.use_relative_offset = False
_m.use_object_offset = True
_m.offset_object = ob_empty_001
ob_plane_001.location = (0.0, 0.0, 0.0)
ob_plane_001.empty_display_type = 'ARROWS'
ob_plane_001.lineart.crease_threshold = 0.0
_m = ob_plane_001.modifiers.new('Array', 'ARRAY')
_m.count = 8
_m.constant_offset_displace = (0.0, 0.0, 0.0)
_m.use_relative_offset = False
_m.use_object_offset = True
_m.offset_object = ob_empty
ob_plane.location = (0.0, 0.0, 0.0)
ob_plane.empty_display_type = 'ARROWS'
ob_plane.lineart.crease_threshold = 0.0

# ---- collection membership
col_collection_1.objects.link(ob_camera)
col_collection_1.objects.link(ob_sun)
col_collection_1.objects.link(ob_empty_001)
col_collection_1.objects.link(ob_beziercircle)
col_collection_1.objects.link(ob_empty)
col_collection_11.objects.link(ob_circle_002)
col_collection_11.objects.link(ob_circle_001)
col_collection_11.objects.link(ob_circle)
col_collection_12.objects.link(ob_plane_002)
col_collection_13.objects.link(ob_plane_001)
col_collection_14.objects.link(ob_plane)

# ---- scene / render settings (as saved in the file)
scene.camera = ob_camera
scene.frame_start = 1; scene.frame_end = 250; scene.frame_set(1)
scene.render.engine = 'BLENDER_EEVEE_NEXT'
scene.render.image_settings.file_format = 'TARGA'
scene.render.image_settings.compression = 90
scene.render.resolution_x = 1080
scene.render.dither_intensity = 0.0
scene.render.bake_margin = 2
scene.render.bake_bias = 0.0
scene.cycles.use_denoising = False
scene.cycles.samples = 10
scene.cycles.sampling_pattern = 'TABULATED_SOBOL'
scene.cycles.light_sampling_threshold = 0.0
scene.cycles.use_adaptive_sampling = False
scene.cycles.use_light_tree = False
scene.cycles.blur_glossy = 0.0
scene.cycles.volume_bounces = 1
scene.cycles.pixel_filter_type = 'GAUSSIAN'
scene.cycles.sample_clamp_indirect = 0.0
scene.view_settings.view_transform = 'Standard'
bpy.context.view_layer.update()
